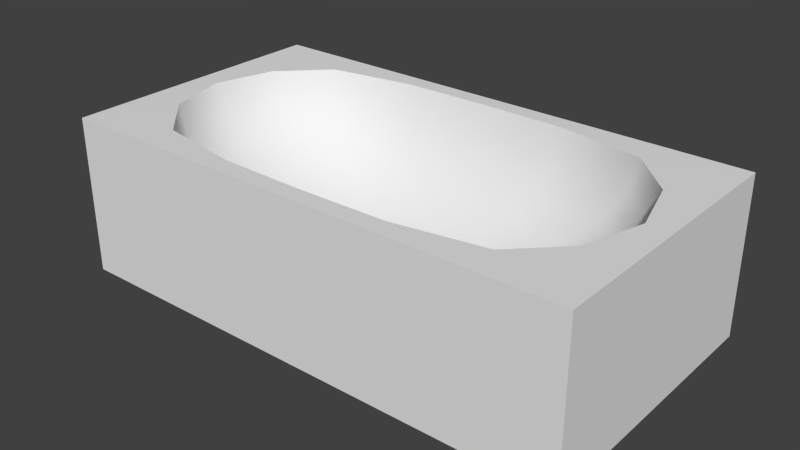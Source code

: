 # Source: Bathtub.blend  (saved by Blender 2.70.0; exported with 4.5.12 LTS)
import bpy
from mathutils import Matrix  # noqa: F401  (used for matrix-valued properties, if any)

bpy.ops.wm.read_factory_settings(use_empty=True)
scene = bpy.context.scene
scene.name = 'Scene'

# ---- collections
col_collection_1 = bpy.data.collections.new('Collection 1'); scene.collection.children.link(col_collection_1)

# ---- materials (node trees are filled in below, after node groups)
mat_default = bpy.data.materials.new('Default')
mat_default.alpha_threshold = 0.0
mat_default.use_transparent_shadow = False
mat_default.roughness = 0.5
mat_default.line_color = (0.0, 0.0, 0.0, 1.0)

# ---- material node trees

# ---- world
world_world = bpy.data.worlds.new('World'); scene.world = world_world
world_world.color = (0.05088, 0.05088, 0.05088)
world_world.use_sun_shadow = False
world_world.sun_shadow_jitter_overblur = 0.0
world_world.cycles.sampling_method = 'MANUAL'
world_world.cycles.sample_map_resolution = 256

# ---- meshes
me_generic = bpy.data.meshes.new('Generic')
me_generic.from_pydata([(0.6379, 0.3861, -0.3399), (0.6379, 2.98e-08, -0.3399), (0.0, 2.98e-08, -0.3399), (0.0, 0.3861, -0.3399), (0.6379, 2.98e-08, 0.3399), (0.6379, 0.3861, 0.3399), (0.0, 0.3861, 0.3399), (0.0, 2.98e-08, 0.3399), (0.0, 2.98e-08, 4.888e-08), (0.6379, 2.98e-08, 4.888e-08), (0.6379, 0.3861, 4.888e-08), (-0.6379, 2.98e-08, 0.3399), (-0.6379, 0.3861, 0.3399), (-0.6379, 0.3861, 4.888e-08), (-0.6379, 2.98e-08, 4.888e-08), (-0.6379, 2.98e-08, -0.3399), (-0.6379, 0.3861, -0.3399), (0.0, 0.3866, 0.2976), (-0.2129, 0.3866, 0.294), (-0.4259, 0.3866, 0.2577), (-0.535, 0.3866, 0.1488), (-0.5784, 0.3866, 4.888e-08), (-0.535, 0.3866, -0.1488), (-0.4259, 0.3866, -0.2577), (-0.2129, 0.3866, -0.294), (0.0, 0.3866, -0.2976), (0.2129, 0.3866, -0.294), (0.4259, 0.3866, -0.2577), (0.535, 0.3866, -0.1488), (0.5784, 0.3866, 4.888e-08), (0.535, 0.3866, 0.1488), (0.4259, 0.3866, 0.2577), (0.2129, 0.3866, 0.294)], [], [(0, 1, 2, 3), (4, 5, 6, 7), (4, 7, 8, 9), (5, 4, 9, 10), (11, 12, 13, 14), (2, 15, 16, 3), (6, 12, 11, 7), (7, 11, 14, 8), (8, 2, 1, 9), (0, 10, 9, 1), (13, 16, 15, 14), (14, 15, 2, 8), (24, 25, 3, 16, 13, 21, 22, 23), (28, 29, 10, 0, 3, 25, 26, 27), (17, 18, 19, 20, 21, 13, 12, 6), (30, 31, 32, 17, 6, 5, 10, 29)])
_uv = me_generic.uv_layers.new(name='UVMap')
_uv.uv.foreach_set('vector', [0.995, 0.995, 0.995, 0.995, 0.5, 0.995, 0.5, 0.995, 0.995, 0.00495, 0.995, 0.00495, 0.5, 0.00495, 0.5, 0.00495, 0.995, 0.00495, 0.5, 0.00495, 0.5, 0.5, 0.995, 0.5, 0.995, 0.00495, 0.995, 0.00495, 0.995, 0.5, 0.995, 0.5, 0.00495, 0.00495, 0.00495, 0.00495, 0.00495, 0.5, 0.00495, 0.5, 0.5, 0.995, 0.00495, 0.995, 0.00495, 0.995, 0.5, 0.995, 0.5, 0.00495, 0.00495, 0.00495, 0.00495, 0.00495, 0.5, 0.00495, 0.5, 0.00495, 0.00495, 0.00495, 0.00495, 0.5, 0.5, 0.5, 0.5, 0.5, 0.5, 0.995, 0.995, 0.995, 0.995, 0.5, 0.995, 0.995, 0.995, 0.5, 0.995, 0.5, 0.995, 0.995, 0.00495, 0.5, 0.00495, 0.995, 0.00495, 0.995, 0.00495, 0.5, 0.00495, 0.5, 0.00495, 0.995, 0.5, 0.995, 0.5, 0.5, 0.3762, 0.9619, 0.5, 0.995, 0.5, 0.995, 0.00495, 0.995, 0.00495, 0.5, 0.00495, 0.5, 0.07128, 0.7475, 0.2525, 0.9287, 0.9287, 0.7475, 0.995, 0.5, 0.995, 0.5, 0.995, 0.995, 0.5, 0.995, 0.5, 0.995, 0.6238, 0.9619, 0.7475, 0.9287, 0.5, 0.00495, 0.3762, 0.03811, 0.2525, 0.07128, 0.07128, 0.2525, 0.00495, 0.5, 0.00495, 0.5, 0.00495, 0.00495, 0.5, 0.00495, 0.9287, 0.2525, 0.7475, 0.07128, 0.6238, 0.03811, 0.5, 0.00495, 0.5, 0.00495, 0.995, 0.00495, 0.995, 0.5, 0.995, 0.5])
me_generic.materials.append(mat_default)
me_generic.use_remesh_preserve_volume = False
me_generic.use_remesh_preserve_attributes = False
me_generic.use_mirror_vertex_groups = False
me_generic.update()
me_cube = bpy.data.meshes.new('Cube')
me_cube.from_pydata([(0.535, 0.3866, 0.1488), (0.5784, 0.3866, 4.888e-08), (0.5587, 0.3096, 4.888e-08), (0.5168, 0.3096, 0.1437), (0.5009, 0.2378, 4.888e-08), (0.4633, 0.2378, 0.1289), (0.409, 0.1761, 4.888e-08), (0.3783, 0.1761, 0.1052), (0.2892, 0.1288, 4.888e-08), (0.2675, 0.1288, 0.07441), (0.1497, 0.09911, 4.888e-08), (0.1385, 0.09911, 0.03852), (0.0, 0.08897, 4.888e-08), (0.4259, 0.3866, 0.2577), (0.4114, 0.3096, 0.249), (0.3688, 0.2378, 0.2232), (0.3012, 0.1761, 0.1823), (0.2129, 0.1288, 0.1289), (0.1102, 0.09911, 0.06671), (0.0, 0.3866, 0.2976), (0.2129, 0.3866, 0.294), (0.2057, 0.3096, 0.284), (0.0, 0.3096, 0.2875), (0.1844, 0.2378, 0.2546), (0.0, 0.2378, 0.2577), (0.1506, 0.1761, 0.2079), (0.0, 0.1761, 0.2104), (0.1065, 0.1288, 0.147), (0.0, 0.1288, 0.1488), (0.05511, 0.09911, 0.0761), (0.0, 0.09911, 0.07703), (-0.4259, 0.3866, 0.2577), (-0.2129, 0.3866, 0.294), (-0.2057, 0.3096, 0.284), (-0.4114, 0.3096, 0.249), (-0.1844, 0.2378, 0.2546), (-0.3688, 0.2378, 0.2232), (-0.1506, 0.1761, 0.2079), (-0.3012, 0.1761, 0.1823), (-0.1065, 0.1288, 0.147), (-0.2129, 0.1288, 0.1289), (-0.05511, 0.09911, 0.0761), (-0.1102, 0.09911, 0.06671), (-0.535, 0.3866, 0.1488), (-0.5168, 0.3096, 0.1437), (-0.4633, 0.2378, 0.1289), (-0.3783, 0.1761, 0.1052), (-0.2675, 0.1288, 0.07441), (-0.1385, 0.09911, 0.03852), (-0.5784, 0.3866, 4.888e-08), (-0.5587, 0.3096, 4.888e-08), (-0.5009, 0.2378, 4.888e-08), (-0.409, 0.1761, 4.888e-08), (-0.2892, 0.1288, 4.888e-08), (-0.1497, 0.09911, 4.888e-08), (-0.535, 0.3866, -0.1488), (-0.5168, 0.3096, -0.1437), (-0.4633, 0.2378, -0.1289), (-0.3783, 0.1761, -0.1052), (-0.2675, 0.1288, -0.0744), (-0.1385, 0.09911, -0.03851), (-0.4259, 0.3866, -0.2577), (-0.4114, 0.3096, -0.249), (-0.3688, 0.2378, -0.2232), (-0.3012, 0.1761, -0.1823), (-0.2129, 0.1288, -0.1289), (-0.1102, 0.09911, -0.06671), (0.0, 0.3866, -0.2976), (-0.2129, 0.3866, -0.294), (-0.2057, 0.3096, -0.284), (0.0, 0.3096, -0.2875), (-0.1844, 0.2378, -0.2546), (0.0, 0.2378, -0.2577), (-0.1506, 0.1761, -0.2079), (0.0, 0.1761, -0.2104), (-0.1065, 0.1288, -0.147), (0.0, 0.1288, -0.1488), (-0.05511, 0.09911, -0.0761), (0.0, 0.09911, -0.07703), (0.4259, 0.3866, -0.2577), (0.2129, 0.3866, -0.294), (0.2057, 0.3096, -0.284), (0.4114, 0.3096, -0.249), (0.1844, 0.2378, -0.2546), (0.3688, 0.2378, -0.2232), (0.1506, 0.1761, -0.2079), (0.3012, 0.1761, -0.1823), (0.1065, 0.1288, -0.147), (0.2129, 0.1288, -0.1289), (0.05511, 0.09911, -0.0761), (0.1102, 0.09911, -0.06671), (0.535, 0.3866, -0.1488), (0.5168, 0.3096, -0.1437), (0.4633, 0.2378, -0.1289), (0.3783, 0.1761, -0.1052), (0.2675, 0.1288, -0.0744), (0.1385, 0.09911, -0.03851)], [], [(0, 1, 2, 3), (3, 2, 4, 5), (5, 4, 6, 7), (7, 6, 8, 9), (9, 8, 10, 11), (12, 11, 10), (13, 0, 3, 14), (14, 3, 5, 15), (15, 5, 7, 16), (16, 7, 9, 17), (17, 9, 11, 18), (12, 18, 11), (19, 20, 21, 22), (22, 21, 23, 24), (24, 23, 25, 26), (26, 25, 27, 28), (28, 27, 29, 30), (12, 30, 29, 18), (31, 32, 33, 34), (34, 33, 35, 36), (36, 35, 37, 38), (38, 37, 39, 40), (40, 39, 41, 42), (12, 42, 41, 30), (43, 31, 34, 44), (44, 34, 36, 45), (45, 36, 38, 46), (46, 38, 40, 47), (47, 40, 42, 48), (12, 48, 42), (49, 43, 44, 50), (50, 44, 45, 51), (51, 45, 46, 52), (52, 46, 47, 53), (53, 47, 48, 54), (12, 54, 48), (55, 49, 50, 56), (56, 50, 51, 57), (57, 51, 52, 58), (58, 52, 53, 59), (59, 53, 54, 60), (12, 60, 54), (61, 55, 56, 62), (62, 56, 57, 63), (63, 57, 58, 64), (64, 58, 59, 65), (65, 59, 60, 66), (12, 66, 60), (67, 68, 69, 70), (70, 69, 71, 72), (72, 71, 73, 74), (74, 73, 75, 76), (76, 75, 77, 78), (12, 78, 77, 66), (79, 80, 81, 82), (82, 81, 83, 84), (84, 83, 85, 86), (86, 85, 87, 88), (88, 87, 89, 90), (12, 90, 89, 78), (91, 79, 82, 92), (92, 82, 84, 93), (93, 84, 86, 94), (94, 86, 88, 95), (95, 88, 90, 96), (12, 96, 90), (1, 91, 92, 2), (2, 92, 93, 4), (4, 93, 94, 6), (6, 94, 95, 8), (8, 95, 96, 10), (12, 10, 96), (20, 13, 14, 21), (21, 14, 15, 23), (23, 15, 16, 25), (25, 16, 17, 27), (27, 17, 18, 29), (68, 61, 62, 69), (69, 62, 63, 71), (71, 63, 64, 73), (73, 64, 65, 75), (75, 65, 66, 77), (80, 67, 70, 81), (81, 70, 72, 83), (83, 72, 74, 85), (85, 74, 76, 87), (87, 76, 78, 89), (32, 19, 22, 33), (33, 22, 24, 35), (35, 24, 26, 37), (37, 26, 28, 39), (39, 28, 30, 41)])
me_cube.polygons.foreach_set('use_smooth', [True] * 92)
_uv = me_cube.uv_layers.new(name='UVMap')
_uv.uv.foreach_set('vector', [0.9287, 0.2525, 0.995, 0.5, 0.9782, 0.5, 0.9141, 0.2609, 0.9141, 0.2609, 0.9782, 0.5, 0.9287, 0.5, 0.8713, 0.2856, 0.8713, 0.2856, 0.9287, 0.5, 0.8501, 0.5, 0.8032, 0.325, 0.8032, 0.325, 0.8501, 0.5, 0.7475, 0.5, 0.7144, 0.3762, 0.7144, 0.3762, 0.7475, 0.5, 0.6281, 0.5, 0.611, 0.4359, 0.5, 0.5, 0.611, 0.4359, 0.6281, 0.5, 0.7475, 0.07128, 0.9287, 0.2525, 0.9141, 0.2609, 0.7391, 0.08588, 0.7391, 0.08588, 0.9141, 0.2609, 0.8713, 0.2856, 0.7144, 0.1287, 0.7144, 0.1287, 0.8713, 0.2856, 0.8032, 0.325, 0.675, 0.1968, 0.675, 0.1968, 0.8032, 0.325, 0.7144, 0.3762, 0.6238, 0.2856, 0.6238, 0.2856, 0.7144, 0.3762, 0.611, 0.4359, 0.5641, 0.389, 0.5, 0.5, 0.5641, 0.389, 0.611, 0.4359, 0.5, 0.00495, 0.6238, 0.03811, 0.6195, 0.05385, 0.5, 0.02182, 0.5, 0.02182, 0.6195, 0.05385, 0.6072, 0.09999, 0.5, 0.07128, 0.5, 0.07128, 0.6072, 0.09999, 0.5875, 0.1734, 0.5, 0.1499, 0.5, 0.1499, 0.5875, 0.1734, 0.5619, 0.2691, 0.5, 0.2525, 0.5, 0.2525, 0.5619, 0.2691, 0.532, 0.3805, 0.5, 0.3719, 0.5, 0.5, 0.5, 0.3719, 0.532, 0.3805, 0.5641, 0.389, 0.2525, 0.07128, 0.3762, 0.03811, 0.3805, 0.05385, 0.2609, 0.08588, 0.2609, 0.08588, 0.3805, 0.05385, 0.3928, 0.09999, 0.2856, 0.1287, 0.2856, 0.1287, 0.3928, 0.09999, 0.4125, 0.1734, 0.325, 0.1968, 0.325, 0.1968, 0.4125, 0.1734, 0.4381, 0.2691, 0.3762, 0.2856, 0.3762, 0.2856, 0.4381, 0.2691, 0.468, 0.3805, 0.4359, 0.389, 0.5, 0.5, 0.4359, 0.389, 0.468, 0.3805, 0.5, 0.3719, 0.07128, 0.2525, 0.2525, 0.07128, 0.2609, 0.08588, 0.08588, 0.2609, 0.08588, 0.2609, 0.2609, 0.08588, 0.2856, 0.1287, 0.1287, 0.2856, 0.1287, 0.2856, 0.2856, 0.1287, 0.325, 0.1968, 0.1968, 0.325, 0.1968, 0.325, 0.325, 0.1968, 0.3762, 0.2856, 0.2856, 0.3762, 0.2856, 0.3762, 0.3762, 0.2856, 0.4359, 0.389, 0.389, 0.4359, 0.5, 0.5, 0.389, 0.4359, 0.4359, 0.389, 0.00495, 0.5, 0.07128, 0.2525, 0.08588, 0.2609, 0.02182, 0.5, 0.02182, 0.5, 0.08588, 0.2609, 0.1287, 0.2856, 0.07128, 0.5, 0.07128, 0.5, 0.1287, 0.2856, 0.1968, 0.325, 0.1499, 0.5, 0.1499, 0.5, 0.1968, 0.325, 0.2856, 0.3762, 0.2525, 0.5, 0.2525, 0.5, 0.2856, 0.3762, 0.389, 0.4359, 0.3719, 0.5, 0.5, 0.5, 0.3719, 0.5, 0.389, 0.4359, 0.07128, 0.7475, 0.00495, 0.5, 0.02182, 0.5, 0.08588, 0.7391, 0.08588, 0.7391, 0.02182, 0.5, 0.07128, 0.5, 0.1287, 0.7144, 0.1287, 0.7144, 0.07128, 0.5, 0.1499, 0.5, 0.1968, 0.675, 0.1968, 0.675, 0.1499, 0.5, 0.2525, 0.5, 0.2856, 0.6238, 0.2856, 0.6238, 0.2525, 0.5, 0.3719, 0.5, 0.389, 0.5641, 0.5, 0.5, 0.389, 0.5641, 0.3719, 0.5, 0.2525, 0.9287, 0.07128, 0.7475, 0.08588, 0.7391, 0.2609, 0.9141, 0.2609, 0.9141, 0.08588, 0.7391, 0.1287, 0.7144, 0.2856, 0.8713, 0.2856, 0.8713, 0.1287, 0.7144, 0.1968, 0.675, 0.325, 0.8032, 0.325, 0.8032, 0.1968, 0.675, 0.2856, 0.6238, 0.3762, 0.7144, 0.3762, 0.7144, 0.2856, 0.6238, 0.389, 0.5641, 0.4359, 0.611, 0.5, 0.5, 0.4359, 0.611, 0.389, 0.5641, 0.5, 0.995, 0.3762, 0.9619, 0.3805, 0.9461, 0.5, 0.9782, 0.5, 0.9782, 0.3805, 0.9461, 0.3928, 0.9, 0.5, 0.9287, 0.5, 0.9287, 0.3928, 0.9, 0.4125, 0.8266, 0.5, 0.8501, 0.5, 0.8501, 0.4125, 0.8266, 0.4381, 0.7309, 0.5, 0.7475, 0.5, 0.7475, 0.4381, 0.7309, 0.468, 0.6195, 0.5, 0.6281, 0.5, 0.5, 0.5, 0.6281, 0.468, 0.6195, 0.4359, 0.611, 0.7475, 0.9287, 0.6238, 0.9619, 0.6195, 0.9461, 0.7391, 0.9141, 0.7391, 0.9141, 0.6195, 0.9461, 0.6072, 0.9, 0.7144, 0.8713, 0.7144, 0.8713, 0.6072, 0.9, 0.5875, 0.8266, 0.675, 0.8032, 0.675, 0.8032, 0.5875, 0.8266, 0.5619, 0.7309, 0.6238, 0.7144, 0.6238, 0.7144, 0.5619, 0.7309, 0.532, 0.6195, 0.5641, 0.611, 0.5, 0.5, 0.5641, 0.611, 0.532, 0.6195, 0.5, 0.6281, 0.9287, 0.7475, 0.7475, 0.9287, 0.7391, 0.9141, 0.9141, 0.7391, 0.9141, 0.7391, 0.7391, 0.9141, 0.7144, 0.8713, 0.8713, 0.7144, 0.8713, 0.7144, 0.7144, 0.8713, 0.675, 0.8032, 0.8032, 0.675, 0.8032, 0.675, 0.675, 0.8032, 0.6238, 0.7144, 0.7144, 0.6238, 0.7144, 0.6238, 0.6238, 0.7144, 0.5641, 0.611, 0.611, 0.5641, 0.5, 0.5, 0.611, 0.5641, 0.5641, 0.611, 0.995, 0.5, 0.9287, 0.7475, 0.9141, 0.7391, 0.9782, 0.5, 0.9782, 0.5, 0.9141, 0.7391, 0.8713, 0.7144, 0.9287, 0.5, 0.9287, 0.5, 0.8713, 0.7144, 0.8032, 0.675, 0.8501, 0.5, 0.8501, 0.5, 0.8032, 0.675, 0.7144, 0.6238, 0.7475, 0.5, 0.7475, 0.5, 0.7144, 0.6238, 0.611, 0.5641, 0.6281, 0.5, 0.5, 0.5, 0.6281, 0.5, 0.611, 0.5641, 0.6238, 0.03811, 0.7475, 0.07128, 0.7391, 0.08588, 0.6195, 0.05385, 0.6195, 0.05385, 0.7391, 0.08588, 0.7144, 0.1287, 0.6072, 0.09999, 0.6072, 0.09999, 0.7144, 0.1287, 0.675, 0.1968, 0.5875, 0.1734, 0.5875, 0.1734, 0.675, 0.1968, 0.6238, 0.2856, 0.5619, 0.2691, 0.5619, 0.2691, 0.6238, 0.2856, 0.5641, 0.389, 0.532, 0.3805, 0.3762, 0.9619, 0.2525, 0.9287, 0.2609, 0.9141, 0.3805, 0.9461, 0.3805, 0.9461, 0.2609, 0.9141, 0.2856, 0.8713, 0.3928, 0.9, 0.3928, 0.9, 0.2856, 0.8713, 0.325, 0.8032, 0.4125, 0.8266, 0.4125, 0.8266, 0.325, 0.8032, 0.3762, 0.7144, 0.4381, 0.7309, 0.4381, 0.7309, 0.3762, 0.7144, 0.4359, 0.611, 0.468, 0.6195, 0.6238, 0.9619, 0.5, 0.995, 0.5, 0.9782, 0.6195, 0.9461, 0.6195, 0.9461, 0.5, 0.9782, 0.5, 0.9287, 0.6072, 0.9, 0.6072, 0.9, 0.5, 0.9287, 0.5, 0.8501, 0.5875, 0.8266, 0.5875, 0.8266, 0.5, 0.8501, 0.5, 0.7475, 0.5619, 0.7309, 0.5619, 0.7309, 0.5, 0.7475, 0.5, 0.6281, 0.532, 0.6195, 0.3762, 0.03811, 0.5, 0.00495, 0.5, 0.02182, 0.3805, 0.05385, 0.3805, 0.05385, 0.5, 0.02182, 0.5, 0.07128, 0.3928, 0.09999, 0.3928, 0.09999, 0.5, 0.07128, 0.5, 0.1499, 0.4125, 0.1734, 0.4125, 0.1734, 0.5, 0.1499, 0.5, 0.2525, 0.4381, 0.2691, 0.4381, 0.2691, 0.5, 0.2525, 0.5, 0.3719, 0.468, 0.3805])
me_cube.materials.append(mat_default)
me_cube.use_remesh_preserve_volume = False
me_cube.use_remesh_preserve_attributes = False
me_cube.use_mirror_vertex_groups = False
me_cube.update()

# ---- objects
ob_generic = bpy.data.objects.new('Generic', me_generic)
ob_cube = bpy.data.objects.new('Cube', me_cube)

# ---- transforms, parenting, visibility, modifiers, constraints
ob_generic.location = (0.0, 0.0, 0.0)
ob_generic.rotation_euler = (1.571, -0.0, 0.0)
ob_generic.lineart.crease_threshold = 0.0
ob_cube.location = (0.0, 0.0, 0.0)
ob_cube.rotation_euler = (1.571, -0.0, 0.0)
ob_cube.lineart.crease_threshold = 0.0

# ---- collection membership
col_collection_1.objects.link(ob_generic)
col_collection_1.objects.link(ob_cube)

# ---- scene / render settings (as saved in the file)
scene.frame_start = 1; scene.frame_end = 250; scene.frame_set(1)
scene.render.engine = 'BLENDER_EEVEE_NEXT'
scene.render.resolution_percentage = 50
scene.render.dither_intensity = 0.0
scene.cycles.use_denoising = False
scene.cycles.samples = 10
scene.cycles.sampling_pattern = 'TABULATED_SOBOL'
scene.cycles.light_sampling_threshold = 0.0
scene.cycles.use_adaptive_sampling = False
scene.cycles.use_light_tree = False
scene.cycles.blur_glossy = 0.0
scene.cycles.volume_bounces = 1
scene.cycles.pixel_filter_type = 'GAUSSIAN'
scene.cycles.sample_clamp_indirect = 0.0
scene.view_settings.view_transform = 'Standard'
bpy.context.view_layer.update()

# ---- added for rendering (the .blend has no active camera and no usable light): camera, sun
cam_auto = bpy.data.cameras.new('AutoCamera')
cam_auto.lens = 50.0
cam_auto.sensor_width = 36.0
cam_auto.clip_end = 1000.0
ob_auto_camera = bpy.data.objects.new('AutoCamera', cam_auto)
scene.collection.objects.link(ob_auto_camera)
ob_auto_camera.location = (1.38452, -1.66142, 1.30091)
ob_auto_camera.rotation_euler = (1.09748, -7.21219e-08, 0.694738)
scene.camera = ob_auto_camera
light_auto_sun = bpy.data.lights.new('AutoSun', 'SUN')
light_auto_sun.energy = 3.0
light_auto_sun.angle = 0.0523599
ob_auto_sun = bpy.data.objects.new('AutoSun', light_auto_sun)
scene.collection.objects.link(ob_auto_sun)
ob_auto_sun.rotation_euler = (0.872665, 0.174533, 0.523599)
bpy.context.view_layer.update()
